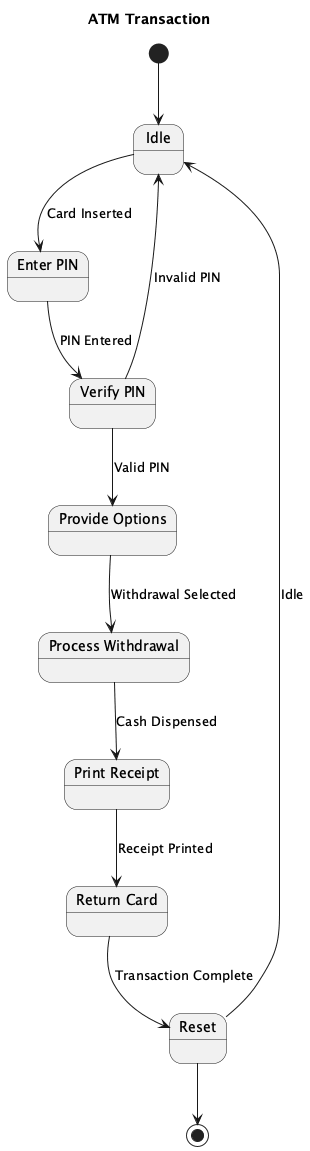

The diagram above was rendered by PlantUML. Its source (embedded in the PNG):
@startuml
title ATM Transaction

[*] --> Idle

state Idle
state "Enter PIN" as EnterPin
state "Verify PIN" as VerifyPin
state "Provide Options" as ProvideOptions
state "Process Withdrawal" as ProcessWithdrawal
state "Print Receipt" as PrintReceipt
state "Return Card" as ReturnCard
state Reset

Idle --> EnterPin : Card Inserted

EnterPin --> VerifyPin : PIN Entered

VerifyPin --> Idle : Invalid PIN

VerifyPin --> ProvideOptions : Valid PIN

ProvideOptions --> ProcessWithdrawal : Withdrawal Selected

ProcessWithdrawal --> PrintReceipt : Cash Dispensed

PrintReceipt --> ReturnCard : Receipt Printed

ReturnCard --> Reset : Transaction Complete

Reset --> Idle : Idle

Reset --> [*]

@enduml